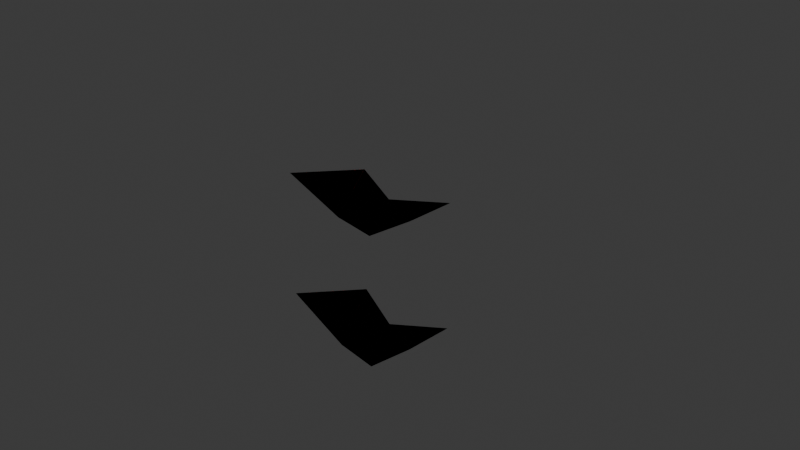 # Source: deco_probleme_evalDistance.blend  (saved by Blender 4.1.24; exported with 4.5.12 LTS)
import bpy
from mathutils import Matrix  # noqa: F401  (used for matrix-valued properties, if any)

bpy.ops.wm.read_factory_settings(use_empty=True)
scene = bpy.context.scene
scene.name = 'Scene'

# ---- collections
col_collection = bpy.data.collections.new('Collection'); scene.collection.children.link(col_collection)
col_etape2 = bpy.data.collections.new('etape2'); scene.collection.children.link(col_etape2)

# ---- materials (node trees are filled in below, after node groups)
mat_material_004 = bpy.data.materials.new('Material.004')
mat_material_004.use_transparent_shadow = False
mat_material_002 = bpy.data.materials.new('Material.002')
mat_material_002.use_transparent_shadow = False
mat_material_008 = bpy.data.materials.new('Material.008')
mat_material_008.use_transparent_shadow = False
mat_material_005 = bpy.data.materials.new('Material.005')
mat_material_005.use_transparent_shadow = False

# ---- material node trees
mat_material_004.use_nodes = True; mat_material_004.node_tree.nodes.clear()
_N = mat_material_004.node_tree.nodes; _L = mat_material_004.node_tree.links
n0 = _N.new('ShaderNodeBsdfPrincipled'); n0.name = 'Principled BSDF'; n0.location = (10, 300)
n0.inputs[0].default_value = (1.0, 1.0, 1.0, 1.0)
n0.inputs[1].default_value = 1.0
n0.inputs[2].default_value = 0.0
n0.inputs[3].default_value = 1.0
n1 = _N.new('ShaderNodeOutputMaterial'); n1.name = 'Material Output'; n1.location = (300, 300)
_L.new(n0.outputs[0], n1.inputs[0])
n1.is_active_output = True
mat_material_002.use_nodes = True; mat_material_002.node_tree.nodes.clear()
_N = mat_material_002.node_tree.nodes; _L = mat_material_002.node_tree.links
n0 = _N.new('ShaderNodeBsdfPrincipled'); n0.name = 'Principled BSDF'; n0.location = (10, 300)
n0.inputs[0].default_value = (0.1284, 0.3316, 0.8012, 1.0)
n1 = _N.new('ShaderNodeOutputMaterial'); n1.name = 'Material Output'; n1.location = (300, 300)
_L.new(n0.outputs[0], n1.inputs[0])
n1.is_active_output = True
mat_material_008.use_nodes = True; mat_material_008.node_tree.nodes.clear()
_N = mat_material_008.node_tree.nodes; _L = mat_material_008.node_tree.links
n0 = _N.new('ShaderNodeBsdfPrincipled'); n0.name = 'Principled BSDF'; n0.location = (10, 300)
n0.inputs[0].default_value = (0.1284, 0.3316, 0.8012, 1.0)
n1 = _N.new('ShaderNodeOutputMaterial'); n1.name = 'Material Output'; n1.location = (300, 300)
_L.new(n0.outputs[0], n1.inputs[0])
n1.is_active_output = True
mat_material_005.use_nodes = True; mat_material_005.node_tree.nodes.clear()
_N = mat_material_005.node_tree.nodes; _L = mat_material_005.node_tree.links
n0 = _N.new('ShaderNodeBsdfPrincipled'); n0.name = 'Principled BSDF'; n0.location = (10, 300)
n0.inputs[0].default_value = (1.0, 0.08308, 0.06786, 1.0)
n1 = _N.new('ShaderNodeOutputMaterial'); n1.name = 'Material Output'; n1.location = (300, 300)
_L.new(n0.outputs[0], n1.inputs[0])
n1.is_active_output = True

# ---- world
world_world = bpy.data.worlds.new('World'); scene.world = world_world
world_world.use_nodes = True; world_world.node_tree.nodes.clear()
_N = world_world.node_tree.nodes; _L = world_world.node_tree.links
n0 = _N.new('ShaderNodeOutputWorld'); n0.name = 'World Output'; n0.location = (300, 300)
n1 = _N.new('ShaderNodeBackground'); n1.name = 'Background'; n1.location = (10, 300)
n1.inputs[0].default_value = (0.05088, 0.05088, 0.05088, 1.0)
_L.new(n1.outputs[0], n0.inputs[0])
n0.is_active_output = True
world_world.color = (0.05088, 0.05088, 0.05088)
world_world.use_sun_shadow = False
world_world.sun_shadow_jitter_overblur = 0.0

# ---- meshes
me_plane_008 = bpy.data.meshes.new('Plane.008')
me_plane_008.from_pydata([(-1.0, -1.0, 0.0), (1.0, -1.0, 0.0), (-1.0, 1.0, 0.0), (1.0, 1.0, 0.0)], [], [(0, 1, 3, 2)])
_uv = me_plane_008.uv_layers.new(name='UVMap')
_uv.uv.foreach_set('vector', [0.0, 0.0, 1.0, 0.0, 1.0, 1.0, 0.0, 1.0])
me_plane_008.materials.append(mat_material_004)
me_plane_008.update()
me_plane_004 = bpy.data.meshes.new('Plane.004')
me_plane_004.from_pydata([(-1.005, -0.9754, 0.0), (-2.522, 1.766, 0.0), (-0.6917, 0.6976, 0.0)], [], [(1, 2, 0)])
_uv = me_plane_004.uv_layers.new(name='UVMap')
_uv.uv.foreach_set('vector', [0.0, 0.0, 0.0, 0.0, 0.0, 0.0])
me_plane_004.materials.append(mat_material_002)
me_plane_004.update()
me_plane_005 = bpy.data.meshes.new('Plane.005')
me_plane_005.from_pydata([(-2.142, 0.08665, 0.0), (-2.003, 1.585, 0.0), (-3.416, 0.7048, 0.0)], [], [(1, 2, 0)])
_uv = me_plane_005.uv_layers.new(name='UVMap')
_uv.uv.foreach_set('vector', [0.0, 0.0, 0.0, 0.0, 0.0, 0.0])
me_plane_005.materials.append(mat_material_002)
me_plane_005.update()
me_plane_006 = bpy.data.meshes.new('Plane.006')
me_plane_006.from_pydata([(-1.955, 0.72, 0.0), (-0.4991, 2.247, 0.0), (1.009, -0.4743, 0.0)], [], [(1, 2, 0)])
_uv = me_plane_006.uv_layers.new(name='UVMap')
_uv.uv.foreach_set('vector', [0.0, 0.0, 0.0, 0.0, 0.0, 0.0])
me_plane_006.materials.append(mat_material_002)
me_plane_006.update()
me_plane_012 = bpy.data.meshes.new('Plane.012')
me_plane_012.from_pydata([(-1.392, 0.3587, 0.0), (-0.07738, 0.08872, 0.0), (-1.082, 2.032, 0.0), (0.1948, 1.408, 0.0)], [], [(0, 1, 3, 2)])
_uv = me_plane_012.uv_layers.new(name='UVMap')
_uv.uv.foreach_set('vector', [0.0, 0.0, 1.0, 0.0, 1.0, 1.0, 0.0, 1.0])
me_plane_012.materials.append(mat_material_002)
me_plane_012.update()
me_plane_018 = bpy.data.meshes.new('Plane.018')
me_plane_018.from_pydata([(-1.392, 0.3587, 0.0), (-0.07738, 0.08872, 0.0), (-1.082, 2.032, 0.0), (0.1948, 1.408, 0.0)], [], [(0, 1, 3, 2)])
_uv = me_plane_018.uv_layers.new(name='UVMap')
_uv.uv.foreach_set('vector', [0.0, 0.0, 1.0, 0.0, 1.0, 1.0, 0.0, 1.0])
me_plane_018.materials.append(mat_material_008)
me_plane_018.update()
me_plane_020 = bpy.data.meshes.new('Plane.020')
me_plane_020.from_pydata([(-2.142, 0.08665, 0.0), (-2.003, 1.585, 0.0), (-3.416, 0.7048, 0.0)], [], [(1, 2, 0)])
_uv = me_plane_020.uv_layers.new(name='UVMap')
_uv.uv.foreach_set('vector', [0.0, 0.0, 0.0, 0.0, 0.0, 0.0])
me_plane_020.materials.append(mat_material_008)
me_plane_020.update()
me_plane_021 = bpy.data.meshes.new('Plane.021')
me_plane_021.from_pydata([(-1.005, -0.9754, 0.0), (-2.522, 1.766, 0.0), (-0.6917, 0.6976, 0.0), (-3.968, 0.2191, 0.0), (-2.512, 1.747, 0.0), (-1.004, -0.9752, 0.0)], [], [(1, 2, 0), (4, 5, 3)])
_uv = me_plane_021.uv_layers.new(name='UVMap')
_uv.uv.foreach_set('vector', [0.0, 0.0, 0.0, 0.0, 0.0, 0.0, 0.0, 0.0, 0.0, 0.0, 0.0, 0.0])
me_plane_021.materials.append(mat_material_005)
me_plane_021.update()

# ---- objects
ob_plane_004 = bpy.data.objects.new('Plane.004', me_plane_008)
ob_plane = bpy.data.objects.new('Plane', me_plane_004)
ob_plane_001 = bpy.data.objects.new('Plane.001', me_plane_005)
ob_plane_002 = bpy.data.objects.new('Plane.002', me_plane_006)
ob_plane_003 = bpy.data.objects.new('Plane.003', me_plane_012)
ob_plane_005 = bpy.data.objects.new('Plane.005', me_plane_018)
ob_plane_007 = bpy.data.objects.new('Plane.007', me_plane_020)
ob_plane_008 = bpy.data.objects.new('Plane.008', me_plane_021)

# ---- transforms, parenting, visibility, modifiers, constraints
ob_plane_004.location = (4.715, 1.416, -1.981)
ob_plane_004.scale = (6.67, 6.67, 6.67)
ob_plane.location = (5.444, 0.2079, 0.0)
ob_plane_001.location = (8.164, 0.2004, 0.0)
ob_plane_002.location = (3.431, -0.293, 0.0)
ob_plane_003.location = (5.829, -1.123, 0.0)
ob_plane_005.location = (5.829, -1.123, 0.0)
ob_plane_007.location = (8.164, 0.2004, 0.0)
ob_plane_008.location = (5.444, 0.2079, 0.0)

# ---- collection membership
scene.collection.objects.link(ob_plane_004)
col_collection.objects.link(ob_plane)
col_collection.objects.link(ob_plane_001)
col_collection.objects.link(ob_plane_002)
col_collection.objects.link(ob_plane_003)
col_etape2.objects.link(ob_plane_005)
col_etape2.objects.link(ob_plane_007)
col_etape2.objects.link(ob_plane_008)

# ---- scene / render settings (as saved in the file)
scene.frame_start = 1; scene.frame_end = 250; scene.frame_set(1)
scene.render.engine = 'BLENDER_EEVEE_NEXT'
scene.cycles.sampling_pattern = 'TABULATED_SOBOL'
scene.eevee.ray_tracing_options.trace_max_roughness = 0.0
bpy.context.view_layer.update()

# ---- added for rendering (the .blend has no active camera and no usable light): camera, sun
cam_auto = bpy.data.cameras.new('AutoCamera')
cam_auto.lens = 50.0
cam_auto.sensor_width = 36.0
cam_auto.clip_end = 1000.0
ob_auto_camera = bpy.data.objects.new('AutoCamera', cam_auto)
scene.collection.objects.link(ob_auto_camera)
ob_auto_camera.location = (22.2661, -19.645, 13.0505)
ob_auto_camera.rotation_euler = (1.09748, -7.21219e-08, 0.694738)
scene.camera = ob_auto_camera
light_auto_sun = bpy.data.lights.new('AutoSun', 'SUN')
light_auto_sun.energy = 3.0
light_auto_sun.angle = 0.0523599
ob_auto_sun = bpy.data.objects.new('AutoSun', light_auto_sun)
scene.collection.objects.link(ob_auto_sun)
ob_auto_sun.rotation_euler = (0.872665, 0.174533, 0.523599)
bpy.context.view_layer.update()
